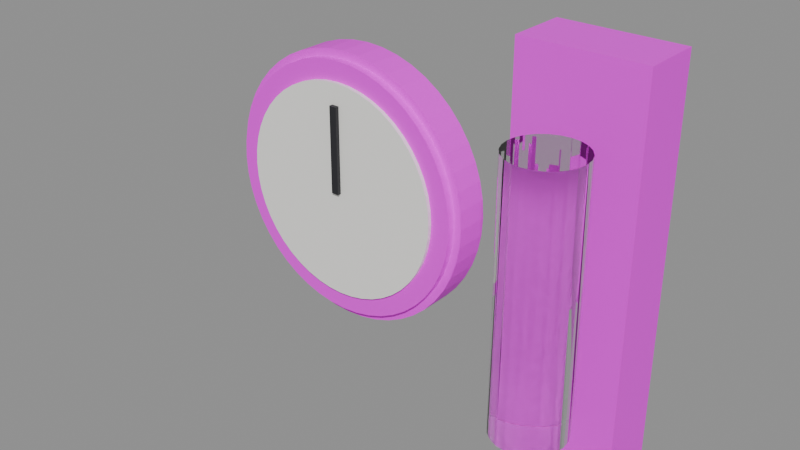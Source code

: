# Source: climate-station.blend  (saved by Blender 5.1.30; exported with 4.5.12 LTS)
import bpy
from mathutils import Matrix  # noqa: F401  (used for matrix-valued properties, if any)

bpy.ops.wm.read_factory_settings(use_empty=True)
scene = bpy.context.scene
scene.name = 'Scene'

# ---- images (referenced by path relative to the original .blend; pixels are not part of the script)
import os
ASSET_DIR = os.environ.get("B2B_ASSET_DIR", "")  # directory of the original .blend (textures are referenced by path, not embedded)
HERE = os.path.dirname(os.path.abspath(__file__))  # packed textures are extracted next to this script under _unpacked/

def load_image(name, relpath, width, height, colorspace="sRGB"):
    """Load a texture the original file referenced (path relative to the .blend, or extracted next to this script)."""
    p = next((c for c in (os.path.join(HERE, relpath), os.path.join(ASSET_DIR, relpath)) if relpath and os.path.exists(c)), "")
    if p:
        img = bpy.data.images.load(p, check_existing=True)
        img.name = name
    else:  # same state as the original file: an image datablock whose file is absent (Cycles renders it pink)
        img = bpy.data.images.new(name, width, height)
        img.source = "FILE"
        img.filepath = "//" + (relpath or name)
    img.colorspace_settings.name = colorspace
    return img
img_zirbe_boards_jpg = load_image('zirbe_boards.jpg', 'zirbe_boards.jpg', 1024, 1024, 'sRGB')

# ---- materials (node trees are filled in below, after node groups)
mat_slot_zirbe = bpy.data.materials.new('slot:zirbe')
mat_slot_dial = bpy.data.materials.new('slot:dial')
mat_slot_heater_black = bpy.data.materials.new('slot:heater_black')
mat_slot_glass = bpy.data.materials.new('slot:glass')

# ---- material node trees
mat_slot_zirbe.use_nodes = True; mat_slot_zirbe.node_tree.nodes.clear()
_N = mat_slot_zirbe.node_tree.nodes; _L = mat_slot_zirbe.node_tree.links
n0 = _N.new('ShaderNodeBsdfPrincipled'); n0.name = 'Principled BSDF'; n0.location = (-200, 100)
n0.inputs[2].default_value = 0.62
n1 = _N.new('ShaderNodeOutputMaterial'); n1.name = 'Material Output'; n1.location = (200, 100)
n2 = _N.new('ShaderNodeTexImage'); n2.name = 'Image Texture'; n2.location = (0, 0)
n2.image = img_zirbe_boards_jpg
_L.new(n0.outputs[0], n1.inputs[0])
_L.new(n2.outputs[0], n0.inputs[0])
n1.is_active_output = True
mat_slot_dial.use_nodes = True; mat_slot_dial.node_tree.nodes.clear()
_N = mat_slot_dial.node_tree.nodes; _L = mat_slot_dial.node_tree.links
n0 = _N.new('ShaderNodeBsdfPrincipled'); n0.name = 'Principled BSDF'; n0.location = (-200, 100)
n0.inputs[0].default_value = (0.93, 0.92, 0.88, 1.0)
n1 = _N.new('ShaderNodeOutputMaterial'); n1.name = 'Material Output'; n1.location = (200, 100)
_L.new(n0.outputs[0], n1.inputs[0])
n1.is_active_output = True
mat_slot_heater_black.use_nodes = True; mat_slot_heater_black.node_tree.nodes.clear()
_N = mat_slot_heater_black.node_tree.nodes; _L = mat_slot_heater_black.node_tree.links
n0 = _N.new('ShaderNodeBsdfPrincipled'); n0.name = 'Principled BSDF'; n0.location = (-200, 100)
n0.inputs[0].default_value = (0.03, 0.03, 0.035, 1.0)
n0.inputs[1].default_value = 0.25
n0.inputs[2].default_value = 0.55
n1 = _N.new('ShaderNodeOutputMaterial'); n1.name = 'Material Output'; n1.location = (200, 100)
_L.new(n0.outputs[0], n1.inputs[0])
n1.is_active_output = True
mat_slot_glass.use_nodes = True; mat_slot_glass.node_tree.nodes.clear()
_N = mat_slot_glass.node_tree.nodes; _L = mat_slot_glass.node_tree.links
n0 = _N.new('ShaderNodeBsdfPrincipled'); n0.name = 'Principled BSDF'; n0.location = (-200, 100)
n0.inputs[0].default_value = (0.96, 0.98, 0.97, 1.0)
n0.inputs[2].default_value = 0.02
n0.inputs[18].default_value = 1.0
n1 = _N.new('ShaderNodeOutputMaterial'); n1.name = 'Material Output'; n1.location = (200, 100)
_L.new(n0.outputs[0], n1.inputs[0])
n1.is_active_output = True

# ---- meshes
me_casing = bpy.data.meshes.new('casing')
me_casing.from_pydata([(0.0, 0.0085, 0.07), (2.91e-11, 0.0125, 0.06599), (2.91e-11, 0.0085, 0.06599), (-2.91e-11, -0.0125, 0.06599), (0.0, -0.0085, 0.07), (-2.91e-11, -0.0085, 0.06599), (0.008614, 0.0125, 0.06543), (0.009137, 0.0085, 0.0694), (0.008614, 0.0085, 0.06543), (0.008614, -0.0125, 0.06543), (0.009137, -0.0085, 0.0694), (0.008614, -0.0085, 0.06543), (0.01708, 0.0125, 0.06374), (0.01812, 0.0085, 0.06761), (0.01708, 0.0085, 0.06374), (0.01708, -0.0125, 0.06374), (0.01812, -0.0085, 0.06761), (0.01708, -0.0085, 0.06374), (0.02525, 0.0125, 0.06097), (0.02679, 0.0085, 0.06467), (0.02525, 0.0085, 0.06097), (0.02525, -0.0125, 0.06097), (0.02679, -0.0085, 0.06467), (0.02525, -0.0085, 0.06097), (0.033, 0.0125, 0.05715), (0.035, 0.0085, 0.06062), (0.033, 0.0085, 0.05715), (0.033, -0.0125, 0.05715), (0.035, -0.0085, 0.06062), (0.033, -0.0085, 0.05715), (0.04017, 0.0125, 0.05235), (0.04261, 0.0085, 0.05553), (0.04017, 0.0085, 0.05235), (0.04017, -0.0125, 0.05235), (0.04261, -0.0085, 0.05553), (0.04017, -0.0085, 0.05235), (0.04666, 0.0125, 0.04666), (0.0495, 0.0085, 0.0495), (0.04666, 0.0085, 0.04666), (0.04666, -0.0125, 0.04666), (0.0495, -0.0085, 0.0495), (0.04666, -0.0085, 0.04666), (0.05235, 0.0125, 0.04017), (0.05553, 0.0085, 0.04261), (0.05235, 0.0085, 0.04017), (0.05235, -0.0125, 0.04017), (0.05553, -0.0085, 0.04261), (0.05235, -0.0085, 0.04017), (0.05715, 0.0125, 0.033), (0.06062, 0.0085, 0.035), (0.05715, 0.0085, 0.033), (0.05715, -0.0125, 0.033), (0.06062, -0.0085, 0.035), (0.05715, -0.0085, 0.033), (0.06097, 0.0125, 0.02525), (0.06467, 0.0085, 0.02679), (0.06097, 0.0085, 0.02525), (0.06097, -0.0125, 0.02525), (0.06467, -0.0085, 0.02679), (0.06097, -0.0085, 0.02525), (0.06374, 0.0125, 0.01708), (0.06761, 0.0085, 0.01812), (0.06374, 0.0085, 0.01708), (0.06374, -0.0125, 0.01708), (0.06761, -0.0085, 0.01812), (0.06374, -0.0085, 0.01708), (0.06543, 0.0125, 0.008614), (0.0694, 0.0085, 0.009137), (0.06543, 0.0085, 0.008614), (0.06543, -0.0125, 0.008614), (0.0694, -0.0085, 0.009137), (0.06543, -0.0085, 0.008614), (0.06599, 0.0125, -9.728e-10), (0.07, 0.0085, -6.417e-10), (0.06599, 0.0085, -6.708e-10), (0.06599, -0.0125, 9.728e-10), (0.07, -0.0085, 6.417e-10), (0.06599, -0.0085, 6.708e-10), (0.06543, 0.0125, -0.008614), (0.0694, 0.0085, -0.009137), (0.06543, 0.0085, -0.008614), (0.06543, -0.0125, -0.008614), (0.0694, -0.0085, -0.009137), (0.06543, -0.0085, -0.008614), (0.06374, 0.0125, -0.01708), (0.06761, 0.0085, -0.01812), (0.06374, 0.0085, -0.01708), (0.06374, -0.0125, -0.01708), (0.06761, -0.0085, -0.01812), (0.06374, -0.0085, -0.01708), (0.06097, 0.0125, -0.02525), (0.06467, 0.0085, -0.02679), (0.06097, 0.0085, -0.02525), (0.06097, -0.0125, -0.02525), (0.06467, -0.0085, -0.02679), (0.06097, -0.0085, -0.02525), (0.05715, 0.0125, -0.033), (0.06062, 0.0085, -0.035), (0.05715, 0.0085, -0.033), (0.05715, -0.0125, -0.033), (0.06062, -0.0085, -0.035), (0.05715, -0.0085, -0.033), (0.05235, 0.0125, -0.04017), (0.05553, 0.0085, -0.04261), (0.05235, 0.0085, -0.04017), (0.05235, -0.0125, -0.04017), (0.05553, -0.0085, -0.04261), (0.05235, -0.0085, -0.04017), (0.04666, 0.0125, -0.04666), (0.0495, 0.0085, -0.0495), (0.04666, 0.0085, -0.04666), (0.04666, -0.0125, -0.04666), (0.0495, -0.0085, -0.0495), (0.04666, -0.0085, -0.04666), (0.04017, 0.0125, -0.05235), (0.04261, 0.0085, -0.05553), (0.04017, 0.0085, -0.05235), (0.04017, -0.0125, -0.05235), (0.04261, -0.0085, -0.05553), (0.04017, -0.0085, -0.05235), (0.033, 0.0125, -0.05715), (0.035, 0.0085, -0.06062), (0.033, 0.0085, -0.05715), (0.033, -0.0125, -0.05715), (0.035, -0.0085, -0.06062), (0.033, -0.0085, -0.05715), (0.02525, 0.0125, -0.06097), (0.02679, 0.0085, -0.06467), (0.02525, 0.0085, -0.06097), (0.02525, -0.0125, -0.06097), (0.02679, -0.0085, -0.06467), (0.02525, -0.0085, -0.06097), (0.01708, 0.0125, -0.06374), (0.01812, 0.0085, -0.06761), (0.01708, 0.0085, -0.06374), (0.01708, -0.0125, -0.06374), (0.01812, -0.0085, -0.06761), (0.01708, -0.0085, -0.06374), (0.008614, 0.0125, -0.06543), (0.009137, 0.0085, -0.0694), (0.008614, 0.0085, -0.06543), (0.008614, -0.0125, -0.06543), (0.009137, -0.0085, -0.0694), (0.008614, -0.0085, -0.06543), (-2.91e-11, 0.0125, -0.06599), (0.0, 0.0085, -0.07), (-2.91e-11, 0.0085, -0.06599), (2.91e-11, -0.0125, -0.06599), (0.0, -0.0085, -0.07), (2.91e-11, -0.0085, -0.06599), (-0.008614, 0.0125, -0.06543), (-0.009137, 0.0085, -0.0694), (-0.008614, 0.0085, -0.06543), (-0.008614, -0.0125, -0.06543), (-0.009137, -0.0085, -0.0694), (-0.008614, -0.0085, -0.06543), (-0.01708, 0.0125, -0.06374), (-0.01812, 0.0085, -0.06761), (-0.01708, 0.0085, -0.06374), (-0.01708, -0.0125, -0.06374), (-0.01812, -0.0085, -0.06761), (-0.01708, -0.0085, -0.06374), (-0.02525, 0.0125, -0.06097), (-0.02679, 0.0085, -0.06467), (-0.02525, 0.0085, -0.06097), (-0.02525, -0.0125, -0.06097), (-0.02679, -0.0085, -0.06467), (-0.02525, -0.0085, -0.06097), (-0.033, 0.0125, -0.05715), (-0.035, 0.0085, -0.06062), (-0.033, 0.0085, -0.05715), (-0.033, -0.0125, -0.05715), (-0.035, -0.0085, -0.06062), (-0.033, -0.0085, -0.05715), (-0.04017, 0.0125, -0.05235), (-0.04261, 0.0085, -0.05553), (-0.04017, 0.0085, -0.05235), (-0.04017, -0.0125, -0.05235), (-0.04261, -0.0085, -0.05553), (-0.04017, -0.0085, -0.05235), (-0.04666, 0.0125, -0.04666), (-0.0495, 0.0085, -0.0495), (-0.04666, 0.0085, -0.04666), (-0.04666, -0.0125, -0.04666), (-0.0495, -0.0085, -0.0495), (-0.04666, -0.0085, -0.04666), (-0.05235, 0.0125, -0.04017), (-0.05553, 0.0085, -0.04261), (-0.05235, 0.0085, -0.04017), (-0.05235, -0.0125, -0.04017), (-0.05553, -0.0085, -0.04261), (-0.05235, -0.0085, -0.04017), (-0.05715, 0.0125, -0.033), (-0.06062, 0.0085, -0.035), (-0.05715, 0.0085, -0.033), (-0.05715, -0.0125, -0.033), (-0.06062, -0.0085, -0.035), (-0.05715, -0.0085, -0.033), (-0.06097, 0.0125, -0.02525), (-0.06467, 0.0085, -0.02679), (-0.06097, 0.0085, -0.02525), (-0.06097, -0.0125, -0.02525), (-0.06467, -0.0085, -0.02679), (-0.06097, -0.0085, -0.02525), (-0.06374, 0.0125, -0.01708), (-0.06761, 0.0085, -0.01812), (-0.06374, 0.0085, -0.01708), (-0.06374, -0.0125, -0.01708), (-0.06761, -0.0085, -0.01812), (-0.06374, -0.0085, -0.01708), (-0.06543, 0.0125, -0.008614), (-0.0694, 0.0085, -0.009137), (-0.06543, 0.0085, -0.008614), (-0.06543, -0.0125, -0.008614), (-0.0694, -0.0085, -0.009137), (-0.06543, -0.0085, -0.008614), (-0.06599, 0.0125, -9.146e-10), (-0.07, 0.0085, -6.417e-10), (-0.06599, 0.0085, -6.126e-10), (-0.06599, -0.0125, 9.146e-10), (-0.07, -0.0085, 6.417e-10), (-0.06599, -0.0085, 6.126e-10), (-0.06543, 0.0125, 0.008614), (-0.0694, 0.0085, 0.009137), (-0.06543, 0.0085, 0.008614), (-0.06543, -0.0125, 0.008614), (-0.0694, -0.0085, 0.009137), (-0.06543, -0.0085, 0.008614), (-0.06374, 0.0125, 0.01708), (-0.06761, 0.0085, 0.01812), (-0.06374, 0.0085, 0.01708), (-0.06374, -0.0125, 0.01708), (-0.06761, -0.0085, 0.01812), (-0.06374, -0.0085, 0.01708), (-0.06097, 0.0125, 0.02525), (-0.06467, 0.0085, 0.02679), (-0.06097, 0.0085, 0.02525), (-0.06097, -0.0125, 0.02525), (-0.06467, -0.0085, 0.02679), (-0.06097, -0.0085, 0.02525), (-0.05715, 0.0125, 0.033), (-0.06062, 0.0085, 0.035), (-0.05715, 0.0085, 0.033), (-0.05715, -0.0125, 0.033), (-0.06062, -0.0085, 0.035), (-0.05715, -0.0085, 0.033), (-0.05235, 0.0125, 0.04017), (-0.05553, 0.0085, 0.04261), (-0.05235, 0.0085, 0.04017), (-0.05235, -0.0125, 0.04017), (-0.05553, -0.0085, 0.04261), (-0.05235, -0.0085, 0.04017), (-0.04666, 0.0125, 0.04666), (-0.0495, 0.0085, 0.0495), (-0.04666, 0.0085, 0.04666), (-0.04666, -0.0125, 0.04666), (-0.0495, -0.0085, 0.0495), (-0.04666, -0.0085, 0.04666), (-0.04017, 0.0125, 0.05235), (-0.04261, 0.0085, 0.05553), (-0.04017, 0.0085, 0.05235), (-0.04017, -0.0125, 0.05235), (-0.04261, -0.0085, 0.05553), (-0.04017, -0.0085, 0.05235), (-0.033, 0.0125, 0.05715), (-0.035, 0.0085, 0.06062), (-0.033, 0.0085, 0.05715), (-0.033, -0.0125, 0.05715), (-0.035, -0.0085, 0.06062), (-0.033, -0.0085, 0.05715), (-0.02525, 0.0125, 0.06097), (-0.02679, 0.0085, 0.06467), (-0.02525, 0.0085, 0.06097), (-0.02525, -0.0125, 0.06097), (-0.02679, -0.0085, 0.06467), (-0.02525, -0.0085, 0.06097), (-0.01708, 0.0125, 0.06374), (-0.01812, 0.0085, 0.06761), (-0.01708, 0.0085, 0.06374), (-0.01708, -0.0125, 0.06374), (-0.01812, -0.0085, 0.06761), (-0.01708, -0.0085, 0.06374), (-0.008614, 0.0125, 0.06543), (-0.009137, 0.0085, 0.0694), (-0.008614, 0.0085, 0.06543), (-0.008614, -0.0125, 0.06543), (-0.009137, -0.0085, 0.0694), (-0.008614, -0.0085, 0.06543)], [], [(140, 146, 144, 138), (76, 70, 71, 77), (148, 142, 143, 149), (68, 74, 72, 66), (143, 137, 135, 141), (67, 73, 74, 68), (142, 136, 137, 143), (71, 65, 63, 69), (134, 140, 138, 132), (70, 64, 65, 71), (133, 139, 140, 134), (62, 68, 66, 60), (137, 131, 129, 135), (61, 67, 68, 62), (136, 130, 131, 137), (65, 59, 57, 63), (128, 134, 132, 126), (64, 58, 59, 65), (127, 133, 134, 128), (56, 62, 60, 54), (131, 125, 123, 129), (55, 61, 62, 56), (130, 124, 125, 131), (59, 53, 51, 57), (122, 128, 126, 120), (58, 52, 53, 59), (121, 127, 128, 122), (50, 56, 54, 48), (125, 119, 117, 123), (49, 55, 56, 50), (124, 118, 119, 125), (53, 47, 45, 51), (116, 122, 120, 114), (52, 46, 47, 53), (115, 121, 122, 116), (44, 50, 48, 42), (119, 113, 111, 117), (43, 49, 50, 44), (118, 112, 113, 119), (47, 41, 39, 45), (110, 116, 114, 108), (46, 40, 41, 47), (109, 115, 116, 110), (38, 44, 42, 36), (113, 107, 105, 111), (37, 43, 44, 38), (112, 106, 107, 113), (41, 35, 33, 39), (104, 110, 108, 102), (40, 34, 35, 41), (103, 109, 110, 104), (32, 38, 36, 30), (107, 101, 99, 105), (31, 37, 38, 32), (106, 100, 101, 107), (35, 29, 27, 33), (98, 104, 102, 96), (34, 28, 29, 35), (97, 103, 104, 98), (26, 32, 30, 24), (101, 95, 93, 99), (25, 31, 32, 26), (100, 94, 95, 101), (29, 23, 21, 27), (92, 98, 96, 90), (28, 22, 23, 29), (91, 97, 98, 92), (20, 26, 24, 18), (95, 89, 87, 93), (19, 25, 26, 20), (94, 88, 89, 95), (23, 17, 15, 21), (86, 92, 90, 84), (22, 16, 17, 23), (85, 91, 92, 86), (14, 20, 18, 12), (89, 83, 81, 87), (13, 19, 20, 14), (88, 82, 83, 89), (17, 11, 9, 15), (80, 86, 84, 78), (16, 10, 11, 17), (79, 85, 86, 80), (8, 14, 12, 6), (83, 77, 75, 81), (7, 13, 14, 8), (82, 76, 77, 83), (11, 5, 3, 9), (74, 80, 78, 72), (10, 4, 5, 11), (73, 79, 80, 74), (2, 8, 6, 1), (0, 7, 8, 2), (139, 145, 146, 140), (77, 71, 69, 75), (149, 143, 141, 147), (145, 151, 152, 146), (146, 152, 150, 144), (154, 148, 149, 155), (155, 149, 147, 153), (151, 157, 158, 152), (152, 158, 156, 150), (160, 154, 155, 161), (161, 155, 153, 159), (157, 163, 164, 158), (158, 164, 162, 156), (166, 160, 161, 167), (167, 161, 159, 165), (163, 169, 170, 164), (164, 170, 168, 162), (172, 166, 167, 173), (173, 167, 165, 171), (169, 175, 176, 170), (170, 176, 174, 168), (178, 172, 173, 179), (179, 173, 171, 177), (175, 181, 182, 176), (176, 182, 180, 174), (184, 178, 179, 185), (185, 179, 177, 183), (181, 187, 188, 182), (182, 188, 186, 180), (190, 184, 185, 191), (191, 185, 183, 189), (187, 193, 194, 188), (188, 194, 192, 186), (196, 190, 191, 197), (197, 191, 189, 195), (193, 199, 200, 194), (194, 200, 198, 192), (202, 196, 197, 203), (203, 197, 195, 201), (199, 205, 206, 200), (200, 206, 204, 198), (208, 202, 203, 209), (209, 203, 201, 207), (205, 211, 212, 206), (206, 212, 210, 204), (214, 208, 209, 215), (215, 209, 207, 213), (211, 217, 218, 212), (212, 218, 216, 210), (220, 214, 215, 221), (221, 215, 213, 219), (217, 223, 224, 218), (218, 224, 222, 216), (226, 220, 221, 227), (227, 221, 219, 225), (223, 229, 230, 224), (224, 230, 228, 222), (232, 226, 227, 233), (233, 227, 225, 231), (229, 235, 236, 230), (230, 236, 234, 228), (238, 232, 233, 239), (239, 233, 231, 237), (235, 241, 242, 236), (236, 242, 240, 234), (244, 238, 239, 245), (245, 239, 237, 243), (241, 247, 248, 242), (242, 248, 246, 240), (250, 244, 245, 251), (251, 245, 243, 249), (247, 253, 254, 248), (248, 254, 252, 246), (256, 250, 251, 257), (257, 251, 249, 255), (253, 259, 260, 254), (254, 260, 258, 252), (262, 256, 257, 263), (263, 257, 255, 261), (259, 265, 266, 260), (260, 266, 264, 258), (268, 262, 263, 269), (269, 263, 261, 267), (265, 271, 272, 266), (266, 272, 270, 264), (274, 268, 269, 275), (275, 269, 267, 273), (271, 277, 278, 272), (272, 278, 276, 270), (280, 274, 275, 281), (281, 275, 273, 279), (277, 283, 284, 278), (278, 284, 282, 276), (286, 280, 281, 287), (287, 281, 279, 285), (283, 0, 2, 284), (284, 2, 1, 282), (4, 286, 287, 5), (5, 287, 285, 3), (1, 6, 12, 18, 24, 30, 36, 42, 48, 54, 60, 66, 72, 78, 84, 90, 96, 102, 108, 114, 120, 126, 132, 138, 144, 150, 156, 162, 168, 174, 180, 186, 192, 198, 204, 210, 216, 222, 228, 234, 240, 246, 252, 258, 264, 270, 276, 282), (0, 4, 10, 7), (283, 286, 4, 0), (9, 3, 285, 279, 273, 267, 261, 255, 249, 243, 237, 231, 225, 219, 213, 207, 201, 195, 189, 183, 177, 171, 165, 159, 153, 147, 141, 135, 129, 123, 117, 111, 105, 99, 93, 87, 81, 75, 69, 63, 57, 51, 45, 39, 33, 27, 21, 15), (7, 10, 16, 13), (13, 16, 22, 19), (19, 22, 28, 25), (25, 28, 34, 31), (31, 34, 40, 37), (37, 40, 46, 43), (43, 46, 52, 49), (49, 52, 58, 55), (55, 58, 64, 61), (61, 64, 70, 67), (67, 70, 76, 73), (73, 76, 82, 79), (79, 82, 88, 85), (85, 88, 94, 91), (91, 94, 100, 97), (97, 100, 106, 103), (103, 106, 112, 109), (109, 112, 118, 115), (115, 118, 124, 121), (121, 124, 130, 127), (127, 130, 136, 133), (133, 136, 142, 139), (139, 142, 148, 145), (145, 148, 154, 151), (151, 154, 160, 157), (157, 160, 166, 163), (163, 166, 172, 169), (169, 172, 178, 175), (175, 178, 184, 181), (181, 184, 190, 187), (187, 190, 196, 193), (193, 196, 202, 199), (199, 202, 208, 205), (205, 208, 214, 211), (211, 214, 220, 217), (217, 220, 226, 223), (223, 226, 232, 229), (229, 232, 238, 235), (235, 238, 244, 241), (241, 244, 250, 247), (247, 250, 256, 253), (253, 256, 262, 259), (259, 262, 268, 265), (265, 268, 274, 271), (271, 274, 280, 277), (277, 280, 286, 283)])
_uv = me_casing.uv_layers.new(name='Float2')
_uv.uv.foreach_set('vector', [0.008614, 0.0085, -2.91e-11, 0.0085, -2.91e-11, 0.0125, 0.008614, 0.0125, 0.07, 6.417e-10, 0.0694, 0.009137, 0.06543, 0.008614, 0.06599, 6.708e-10, 0.0, -0.07, 0.009137, -0.0694, 0.008614, -0.06543, 2.91e-11, -0.06599, 0.0085, 0.008614, 0.0085, -6.708e-10, 0.0125, -9.728e-10, 0.0125, 0.008614, 0.008614, -0.0085, 0.01708, -0.0085, 0.01708, -0.0125, 0.008614, -0.0125, 0.0694, 0.009137, 0.07, -6.417e-10, 0.06599, -6.708e-10, 0.06543, 0.008614, 0.009137, -0.0694, 0.01812, -0.06761, 0.01708, -0.06374, 0.008614, -0.06543, -0.0085, 0.008614, -0.0085, 0.01708, -0.0125, 0.01708, -0.0125, 0.008614, 0.01708, 0.0085, 0.008614, 0.0085, 0.008614, 0.0125, 0.01708, 0.0125, 0.0694, 0.009137, 0.06761, 0.01812, 0.06374, 0.01708, 0.06543, 0.008614, 0.01812, -0.06761, 0.009137, -0.0694, 0.008614, -0.06543, 0.01708, -0.06374, 0.0085, 0.01708, 0.0085, 0.008614, 0.0125, 0.008614, 0.0125, 0.01708, 0.01708, -0.0085, 0.02525, -0.0085, 0.02525, -0.0125, 0.01708, -0.0125, 0.06761, 0.01812, 0.0694, 0.009137, 0.06543, 0.008614, 0.06374, 0.01708, 0.01812, -0.06761, 0.02679, -0.06467, 0.02525, -0.06097, 0.01708, -0.06374, -0.0085, 0.01708, -0.0085, 0.02525, -0.0125, 0.02525, -0.0125, 0.01708, 0.02525, 0.0085, 0.01708, 0.0085, 0.01708, 0.0125, 0.02525, 0.0125, 0.06761, 0.01812, 0.06467, 0.02679, 0.06097, 0.02525, 0.06374, 0.01708, 0.02679, -0.06467, 0.01812, -0.06761, 0.01708, -0.06374, 0.02525, -0.06097, 0.0085, 0.02525, 0.0085, 0.01708, 0.0125, 0.01708, 0.0125, 0.02525, 0.02525, -0.0085, 0.033, -0.0085, 0.033, -0.0125, 0.02525, -0.0125, 0.06467, 0.02679, 0.06761, 0.01812, 0.06374, 0.01708, 0.06097, 0.02525, 0.02679, -0.06467, 0.035, -0.06062, 0.033, -0.05715, 0.02525, -0.06097, -0.0085, 0.02525, -0.0085, 0.033, -0.0125, 0.033, -0.0125, 0.02525, 0.033, 0.0085, 0.02525, 0.0085, 0.02525, 0.0125, 0.033, 0.0125, 0.06467, 0.02679, 0.06062, 0.035, 0.05715, 0.033, 0.06097, 0.02525, 0.035, -0.06062, 0.02679, -0.06467, 0.02525, -0.06097, 0.033, -0.05715, 0.0085, 0.033, 0.0085, 0.02525, 0.0125, 0.02525, 0.0125, 0.033, 0.033, -0.0085, 0.04017, -0.0085, 0.04017, -0.0125, 0.033, -0.0125, 0.06062, 0.035, 0.06467, 0.02679, 0.06097, 0.02525, 0.05715, 0.033, 0.035, -0.06062, 0.04261, -0.05553, 0.04017, -0.05235, 0.033, -0.05715, -0.0085, 0.033, -0.0085, 0.04017, -0.0125, 0.04017, -0.0125, 0.033, 0.04017, 0.0085, 0.033, 0.0085, 0.033, 0.0125, 0.04017, 0.0125, 0.06062, 0.035, 0.05553, 0.04261, 0.05235, 0.04017, 0.05715, 0.033, 0.04261, -0.05553, 0.035, -0.06062, 0.033, -0.05715, 0.04017, -0.05235, 0.0085, 0.04017, 0.0085, 0.033, 0.0125, 0.033, 0.0125, 0.04017, 0.04017, -0.0085, 0.04666, -0.0085, 0.04666, -0.0125, 0.04017, -0.0125, 0.05553, 0.04261, 0.06062, 0.035, 0.05715, 0.033, 0.05235, 0.04017, 0.04261, -0.05553, 0.0495, -0.0495, 0.04666, -0.04666, 0.04017, -0.05235, -0.0085, 0.04017, -0.0085, 0.04666, -0.0125, 0.04666, -0.0125, 0.04017, 0.04666, 0.0085, 0.04017, 0.0085, 0.04017, 0.0125, 0.04666, 0.0125, 0.05553, 0.04261, 0.0495, 0.0495, 0.04666, 0.04666, 0.05235, 0.04017, 0.0495, -0.0495, 0.04261, -0.05553, 0.04017, -0.05235, 0.04666, -0.04666, 0.0085, 0.04666, 0.0085, 0.04017, 0.0125, 0.04017, 0.0125, 0.04666, -0.0085, -0.04666, -0.0085, -0.04017, -0.0125, -0.04017, -0.0125, -0.04666, 0.0495, 0.0495, 0.05553, 0.04261, 0.05235, 0.04017, 0.04666, 0.04666, 0.0495, -0.0495, 0.05553, -0.04261, 0.05235, -0.04017, 0.04666, -0.04666, 0.04666, -0.0085, 0.04017, -0.0085, 0.04017, -0.0125, 0.04666, -0.0125, 0.0085, -0.04017, 0.0085, -0.04666, 0.0125, -0.04666, 0.0125, -0.04017, 0.0495, 0.0495, 0.04261, 0.05553, 0.04017, 0.05235, 0.04666, 0.04666, 0.05553, -0.04261, 0.0495, -0.0495, 0.04666, -0.04666, 0.05235, -0.04017, 0.04017, 0.0085, 0.04666, 0.0085, 0.04666, 0.0125, 0.04017, 0.0125, -0.0085, -0.04017, -0.0085, -0.033, -0.0125, -0.033, -0.0125, -0.04017, 0.04261, 0.05553, 0.0495, 0.0495, 0.04666, 0.04666, 0.04017, 0.05235, 0.05553, -0.04261, 0.06062, -0.035, 0.05715, -0.033, 0.05235, -0.04017, 0.04017, -0.0085, 0.033, -0.0085, 0.033, -0.0125, 0.04017, -0.0125, 0.0085, -0.033, 0.0085, -0.04017, 0.0125, -0.04017, 0.0125, -0.033, 0.04261, 0.05553, 0.035, 0.06062, 0.033, 0.05715, 0.04017, 0.05235, 0.06062, -0.035, 0.05553, -0.04261, 0.05235, -0.04017, 0.05715, -0.033, 0.033, 0.0085, 0.04017, 0.0085, 0.04017, 0.0125, 0.033, 0.0125, -0.0085, -0.033, -0.0085, -0.02525, -0.0125, -0.02525, -0.0125, -0.033, 0.035, 0.06062, 0.04261, 0.05553, 0.04017, 0.05235, 0.033, 0.05715, 0.06062, -0.035, 0.06467, -0.02679, 0.06097, -0.02525, 0.05715, -0.033, 0.033, -0.0085, 0.02525, -0.0085, 0.02525, -0.0125, 0.033, -0.0125, 0.0085, -0.02525, 0.0085, -0.033, 0.0125, -0.033, 0.0125, -0.02525, 0.035, 0.06062, 0.02679, 0.06467, 0.02525, 0.06097, 0.033, 0.05715, 0.06467, -0.02679, 0.06062, -0.035, 0.05715, -0.033, 0.06097, -0.02525, 0.02525, 0.0085, 0.033, 0.0085, 0.033, 0.0125, 0.02525, 0.0125, -0.0085, -0.02525, -0.0085, -0.01708, -0.0125, -0.01708, -0.0125, -0.02525, 0.02679, 0.06467, 0.035, 0.06062, 0.033, 0.05715, 0.02525, 0.06097, 0.06467, -0.02679, 0.06761, -0.01812, 0.06374, -0.01708, 0.06097, -0.02525, 0.02525, -0.0085, 0.01708, -0.0085, 0.01708, -0.0125, 0.02525, -0.0125, 0.0085, -0.01708, 0.0085, -0.02525, 0.0125, -0.02525, 0.0125, -0.01708, 0.02679, 0.06467, 0.01812, 0.06761, 0.01708, 0.06374, 0.02525, 0.06097, 0.06761, -0.01812, 0.06467, -0.02679, 0.06097, -0.02525, 0.06374, -0.01708, 0.01708, 0.0085, 0.02525, 0.0085, 0.02525, 0.0125, 0.01708, 0.0125, -0.0085, -0.01708, -0.0085, -0.008614, -0.0125, -0.008614, -0.0125, -0.01708, 0.01812, 0.06761, 0.02679, 0.06467, 0.02525, 0.06097, 0.01708, 0.06374, 0.06761, -0.01812, 0.0694, -0.009137, 0.06543, -0.008614, 0.06374, -0.01708, 0.01708, -0.0085, 0.008614, -0.0085, 0.008614, -0.0125, 0.01708, -0.0125, 0.0085, -0.008614, 0.0085, -0.01708, 0.0125, -0.01708, 0.0125, -0.008614, 0.01812, 0.06761, 0.009137, 0.0694, 0.008614, 0.06543, 0.01708, 0.06374, 0.0694, -0.009137, 0.06761, -0.01812, 0.06374, -0.01708, 0.06543, -0.008614, 0.008614, 0.0085, 0.01708, 0.0085, 0.01708, 0.0125, 0.008614, 0.0125, -0.0085, -0.008614, -0.0085, 6.708e-10, -0.0125, 9.728e-10, -0.0125, -0.008614, 0.009137, 0.0694, 0.01812, 0.06761, 0.01708, 0.06374, 0.008614, 0.06543, 0.0694, -0.009137, 0.07, 6.417e-10, 0.06599, 6.708e-10, 0.06543, -0.008614, 0.008614, -0.0085, -2.91e-11, -0.0085, -2.91e-11, -0.0125, 0.008614, -0.0125, 0.0085, -6.708e-10, 0.0085, -0.008614, 0.0125, -0.008614, 0.0125, -9.728e-10, 0.009137, 0.0694, 0.0, 0.07, -2.91e-11, 0.06599, 0.008614, 0.06543, 0.07, -6.417e-10, 0.0694, -0.009137, 0.06543, -0.008614, 0.06599, -6.708e-10, 2.91e-11, 0.0085, 0.008614, 0.0085, 0.008614, 0.0125, 2.91e-11, 0.0125, 0.0, 0.07, 0.009137, 0.0694, 0.008614, 0.06543, 2.91e-11, 0.06599, 0.009137, -0.0694, 0.0, -0.07, -2.91e-11, -0.06599, 0.008614, -0.06543, -0.0085, 6.708e-10, -0.0085, 0.008614, -0.0125, 0.008614, -0.0125, 9.728e-10, 2.91e-11, -0.0085, 0.008614, -0.0085, 0.008614, -0.0125, 2.91e-11, -0.0125, 0.0, -0.07, -0.009137, -0.0694, -0.008614, -0.06543, -2.91e-11, -0.06599, -2.91e-11, 0.0085, -0.008614, 0.0085, -0.008614, 0.0125, -2.91e-11, 0.0125, -0.009137, -0.0694, 0.0, -0.07, 2.91e-11, -0.06599, -0.008614, -0.06543, -0.008614, -0.0085, 2.91e-11, -0.0085, 2.91e-11, -0.0125, -0.008614, -0.0125, -0.009137, -0.0694, -0.01812, -0.06761, -0.01708, -0.06374, -0.008614, -0.06543, -0.008614, 0.0085, -0.01708, 0.0085, -0.01708, 0.0125, -0.008614, 0.0125, -0.01812, -0.06761, -0.009137, -0.0694, -0.008614, -0.06543, -0.01708, -0.06374, -0.01708, -0.0085, -0.008614, -0.0085, -0.008614, -0.0125, -0.01708, -0.0125, -0.01812, -0.06761, -0.02679, -0.06467, -0.02525, -0.06097, -0.01708, -0.06374, -0.01708, 0.0085, -0.02525, 0.0085, -0.02525, 0.0125, -0.01708, 0.0125, -0.02679, -0.06467, -0.01812, -0.06761, -0.01708, -0.06374, -0.02525, -0.06097, -0.02525, -0.0085, -0.01708, -0.0085, -0.01708, -0.0125, -0.02525, -0.0125, -0.02679, -0.06467, -0.035, -0.06062, -0.033, -0.05715, -0.02525, -0.06097, -0.02525, 0.0085, -0.033, 0.0085, -0.033, 0.0125, -0.02525, 0.0125, -0.035, -0.06062, -0.02679, -0.06467, -0.02525, -0.06097, -0.033, -0.05715, -0.033, -0.0085, -0.02525, -0.0085, -0.02525, -0.0125, -0.033, -0.0125, -0.035, -0.06062, -0.04261, -0.05553, -0.04017, -0.05235, -0.033, -0.05715, -0.033, 0.0085, -0.04017, 0.0085, -0.04017, 0.0125, -0.033, 0.0125, -0.04261, -0.05553, -0.035, -0.06062, -0.033, -0.05715, -0.04017, -0.05235, -0.04017, -0.0085, -0.033, -0.0085, -0.033, -0.0125, -0.04017, -0.0125, -0.04261, -0.05553, -0.0495, -0.0495, -0.04666, -0.04666, -0.04017, -0.05235, -0.04017, 0.0085, -0.04666, 0.0085, -0.04666, 0.0125, -0.04017, 0.0125, -0.0495, -0.0495, -0.04261, -0.05553, -0.04017, -0.05235, -0.04666, -0.04666, -0.04666, -0.0085, -0.04017, -0.0085, -0.04017, -0.0125, -0.04666, -0.0125, -0.0495, -0.0495, -0.05553, -0.04261, -0.05235, -0.04017, -0.04666, -0.04666, 0.0085, -0.04666, 0.0085, -0.04017, 0.0125, -0.04017, 0.0125, -0.04666, -0.05553, -0.04261, -0.0495, -0.0495, -0.04666, -0.04666, -0.05235, -0.04017, -0.0085, -0.04017, -0.0085, -0.04666, -0.0125, -0.04666, -0.0125, -0.04017, -0.05553, -0.04261, -0.06062, -0.035, -0.05715, -0.033, -0.05235, -0.04017, 0.0085, -0.04017, 0.0085, -0.033, 0.0125, -0.033, 0.0125, -0.04017, -0.06062, -0.035, -0.05553, -0.04261, -0.05235, -0.04017, -0.05715, -0.033, -0.0085, -0.033, -0.0085, -0.04017, -0.0125, -0.04017, -0.0125, -0.033, -0.06062, -0.035, -0.06467, -0.02679, -0.06097, -0.02525, -0.05715, -0.033, 0.0085, -0.033, 0.0085, -0.02525, 0.0125, -0.02525, 0.0125, -0.033, -0.06467, -0.02679, -0.06062, -0.035, -0.05715, -0.033, -0.06097, -0.02525, -0.0085, -0.02525, -0.0085, -0.033, -0.0125, -0.033, -0.0125, -0.02525, -0.06467, -0.02679, -0.06761, -0.01812, -0.06374, -0.01708, -0.06097, -0.02525, 0.0085, -0.02525, 0.0085, -0.01708, 0.0125, -0.01708, 0.0125, -0.02525, -0.06761, -0.01812, -0.06467, -0.02679, -0.06097, -0.02525, -0.06374, -0.01708, -0.0085, -0.01708, -0.0085, -0.02525, -0.0125, -0.02525, -0.0125, -0.01708, -0.06761, -0.01812, -0.0694, -0.009137, -0.06543, -0.008614, -0.06374, -0.01708, 0.0085, -0.01708, 0.0085, -0.008614, 0.0125, -0.008614, 0.0125, -0.01708, -0.0694, -0.009137, -0.06761, -0.01812, -0.06374, -0.01708, -0.06543, -0.008614, -0.0085, -0.008614, -0.0085, -0.01708, -0.0125, -0.01708, -0.0125, -0.008614, -0.0694, -0.009137, -0.07, -6.417e-10, -0.06599, -6.126e-10, -0.06543, -0.008614, 0.0085, -0.008614, 0.0085, -6.126e-10, 0.0125, -9.146e-10, 0.0125, -0.008614, -0.07, 6.417e-10, -0.0694, -0.009137, -0.06543, -0.008614, -0.06599, 6.126e-10, -0.0085, 6.126e-10, -0.0085, -0.008614, -0.0125, -0.008614, -0.0125, 9.146e-10, -0.07, -6.417e-10, -0.0694, 0.009137, -0.06543, 0.008614, -0.06599, -6.126e-10, 0.0085, -6.126e-10, 0.0085, 0.008614, 0.0125, 0.008614, 0.0125, -9.146e-10, -0.0694, 0.009137, -0.07, 6.417e-10, -0.06599, 6.126e-10, -0.06543, 0.008614, -0.0085, 0.008614, -0.0085, 6.126e-10, -0.0125, 9.146e-10, -0.0125, 0.008614, -0.0694, 0.009137, -0.06761, 0.01812, -0.06374, 0.01708, -0.06543, 0.008614, 0.0085, 0.008614, 0.0085, 0.01708, 0.0125, 0.01708, 0.0125, 0.008614, -0.06761, 0.01812, -0.0694, 0.009137, -0.06543, 0.008614, -0.06374, 0.01708, -0.0085, 0.01708, -0.0085, 0.008614, -0.0125, 0.008614, -0.0125, 0.01708, -0.06761, 0.01812, -0.06467, 0.02679, -0.06097, 0.02525, -0.06374, 0.01708, 0.0085, 0.01708, 0.0085, 0.02525, 0.0125, 0.02525, 0.0125, 0.01708, -0.06467, 0.02679, -0.06761, 0.01812, -0.06374, 0.01708, -0.06097, 0.02525, -0.0085, 0.02525, -0.0085, 0.01708, -0.0125, 0.01708, -0.0125, 0.02525, -0.06467, 0.02679, -0.06062, 0.035, -0.05715, 0.033, -0.06097, 0.02525, 0.0085, 0.02525, 0.0085, 0.033, 0.0125, 0.033, 0.0125, 0.02525, -0.06062, 0.035, -0.06467, 0.02679, -0.06097, 0.02525, -0.05715, 0.033, -0.0085, 0.033, -0.0085, 0.02525, -0.0125, 0.02525, -0.0125, 0.033, -0.06062, 0.035, -0.05553, 0.04261, -0.05235, 0.04017, -0.05715, 0.033, 0.0085, 0.033, 0.0085, 0.04017, 0.0125, 0.04017, 0.0125, 0.033, -0.05553, 0.04261, -0.06062, 0.035, -0.05715, 0.033, -0.05235, 0.04017, -0.0085, 0.04017, -0.0085, 0.033, -0.0125, 0.033, -0.0125, 0.04017, -0.05553, 0.04261, -0.0495, 0.0495, -0.04666, 0.04666, -0.05235, 0.04017, 0.0085, 0.04017, 0.0085, 0.04666, 0.0125, 0.04666, 0.0125, 0.04017, -0.0495, 0.0495, -0.05553, 0.04261, -0.05235, 0.04017, -0.04666, 0.04666, -0.0085, 0.04666, -0.0085, 0.04017, -0.0125, 0.04017, -0.0125, 0.04666, -0.0495, 0.0495, -0.04261, 0.05553, -0.04017, 0.05235, -0.04666, 0.04666, -0.04666, 0.0085, -0.04017, 0.0085, -0.04017, 0.0125, -0.04666, 0.0125, -0.04261, 0.05553, -0.0495, 0.0495, -0.04666, 0.04666, -0.04017, 0.05235, -0.04017, -0.0085, -0.04666, -0.0085, -0.04666, -0.0125, -0.04017, -0.0125, -0.04261, 0.05553, -0.035, 0.06062, -0.033, 0.05715, -0.04017, 0.05235, -0.04017, 0.0085, -0.033, 0.0085, -0.033, 0.0125, -0.04017, 0.0125, -0.035, 0.06062, -0.04261, 0.05553, -0.04017, 0.05235, -0.033, 0.05715, -0.033, -0.0085, -0.04017, -0.0085, -0.04017, -0.0125, -0.033, -0.0125, -0.035, 0.06062, -0.02679, 0.06467, -0.02525, 0.06097, -0.033, 0.05715, -0.033, 0.0085, -0.02525, 0.0085, -0.02525, 0.0125, -0.033, 0.0125, -0.02679, 0.06467, -0.035, 0.06062, -0.033, 0.05715, -0.02525, 0.06097, -0.02525, -0.0085, -0.033, -0.0085, -0.033, -0.0125, -0.02525, -0.0125, -0.02679, 0.06467, -0.01812, 0.06761, -0.01708, 0.06374, -0.02525, 0.06097, -0.02525, 0.0085, -0.01708, 0.0085, -0.01708, 0.0125, -0.02525, 0.0125, -0.01812, 0.06761, -0.02679, 0.06467, -0.02525, 0.06097, -0.01708, 0.06374, -0.01708, -0.0085, -0.02525, -0.0085, -0.02525, -0.0125, -0.01708, -0.0125, -0.01812, 0.06761, -0.009137, 0.0694, -0.008614, 0.06543, -0.01708, 0.06374, -0.01708, 0.0085, -0.008614, 0.0085, -0.008614, 0.0125, -0.01708, 0.0125, -0.009137, 0.0694, -0.01812, 0.06761, -0.01708, 0.06374, -0.008614, 0.06543, -0.008614, -0.0085, -0.01708, -0.0085, -0.01708, -0.0125, -0.008614, -0.0125, -0.009137, 0.0694, 0.0, 0.07, 2.91e-11, 0.06599, -0.008614, 0.06543, -0.008614, 0.0085, 2.91e-11, 0.0085, 2.91e-11, 0.0125, -0.008614, 0.0125, 0.0, 0.07, -0.009137, 0.0694, -0.008614, 0.06543, -2.91e-11, 0.06599, -2.91e-11, -0.0085, -0.008614, -0.0085, -0.008614, -0.0125, -2.91e-11, -0.0125, 2.91e-11, 0.06599, 0.008614, 0.06543, 0.01708, 0.06374, 0.02525, 0.06097, 0.033, 0.05715, 0.04017, 0.05235, 0.04666, 0.04666, 0.05235, 0.04017, 0.05715, 0.033, 0.06097, 0.02525, 0.06374, 0.01708, 0.06543, 0.008614, 0.06599, -9.728e-10, 0.06543, -0.008614, 0.06374, -0.01708, 0.06097, -0.02525, 0.05715, -0.033, 0.05235, -0.04017, 0.04666, -0.04666, 0.04017, -0.05235, 0.033, -0.05715, 0.02525, -0.06097, 0.01708, -0.06374, 0.008614, -0.06543, -2.91e-11, -0.06599, -0.008614, -0.06543, -0.01708, -0.06374, -0.02525, -0.06097, -0.033, -0.05715, -0.04017, -0.05235, -0.04666, -0.04666, -0.05235, -0.04017, -0.05715, -0.033, -0.06097, -0.02525, -0.06374, -0.01708, -0.06543, -0.008614, -0.06599, -9.146e-10, -0.06543, 0.008614, -0.06374, 0.01708, -0.06097, 0.02525, -0.05715, 0.033, -0.05235, 0.04017, -0.04666, 0.04666, -0.04017, 0.05235, -0.033, 0.05715, -0.02525, 0.06097, -0.01708, 0.06374, -0.008614, 0.06543, 0.0, 0.0085, 0.0, -0.0085, 0.009137, -0.0085, 0.009137, 0.0085, -0.009137, 0.0085, -0.009137, -0.0085, 0.0, -0.0085, 0.0, 0.0085, 0.008614, 0.06543, -2.91e-11, 0.06599, -0.008614, 0.06543, -0.01708, 0.06374, -0.02525, 0.06097, -0.033, 0.05715, -0.04017, 0.05235, -0.04666, 0.04666, -0.05235, 0.04017, -0.05715, 0.033, -0.06097, 0.02525, -0.06374, 0.01708, -0.06543, 0.008614, -0.06599, 9.146e-10, -0.06543, -0.008614, -0.06374, -0.01708, -0.06097, -0.02525, -0.05715, -0.033, -0.05235, -0.04017, -0.04666, -0.04666, -0.04017, -0.05235, -0.033, -0.05715, -0.02525, -0.06097, -0.01708, -0.06374, -0.008614, -0.06543, 2.91e-11, -0.06599, 0.008614, -0.06543, 0.01708, -0.06374, 0.02525, -0.06097, 0.033, -0.05715, 0.04017, -0.05235, 0.04666, -0.04666, 0.05235, -0.04017, 0.05715, -0.033, 0.06097, -0.02525, 0.06374, -0.01708, 0.06543, -0.008614, 0.06599, 9.728e-10, 0.06543, 0.008614, 0.06374, 0.01708, 0.06097, 0.02525, 0.05715, 0.033, 0.05235, 0.04017, 0.04666, 0.04666, 0.04017, 0.05235, 0.033, 0.05715, 0.02525, 0.06097, 0.01708, 0.06374, 0.009137, 0.0085, 0.009137, -0.0085, 0.01812, -0.0085, 0.01812, 0.0085, 0.01812, 0.0085, 0.01812, -0.0085, 0.02679, -0.0085, 0.02679, 0.0085, 0.02679, 0.0085, 0.02679, -0.0085, 0.035, -0.0085, 0.035, 0.0085, 0.035, 0.0085, 0.035, -0.0085, 0.04261, -0.0085, 0.04261, 0.0085, 0.04261, 0.0085, 0.04261, -0.0085, 0.0495, -0.0085, 0.0495, 0.0085, 0.0085, 0.0495, -0.0085, 0.0495, -0.0085, 0.04261, 0.0085, 0.04261, 0.0085, 0.04261, -0.0085, 0.04261, -0.0085, 0.035, 0.0085, 0.035, 0.0085, 0.035, -0.0085, 0.035, -0.0085, 0.02679, 0.0085, 0.02679, 0.0085, 0.02679, -0.0085, 0.02679, -0.0085, 0.01812, 0.0085, 0.01812, 0.0085, 0.01812, -0.0085, 0.01812, -0.0085, 0.009137, 0.0085, 0.009137, 0.0085, 0.009137, -0.0085, 0.009137, -0.0085, 6.417e-10, 0.0085, -6.417e-10, 0.0085, -6.417e-10, -0.0085, 6.417e-10, -0.0085, -0.009137, 0.0085, -0.009137, 0.0085, -0.009137, -0.0085, -0.009137, -0.0085, -0.01812, 0.0085, -0.01812, 0.0085, -0.01812, -0.0085, -0.01812, -0.0085, -0.02679, 0.0085, -0.02679, 0.0085, -0.02679, -0.0085, -0.02679, -0.0085, -0.035, 0.0085, -0.035, 0.0085, -0.035, -0.0085, -0.035, -0.0085, -0.04261, 0.0085, -0.04261, 0.0085, -0.04261, -0.0085, -0.04261, -0.0085, -0.0495, 0.0085, -0.0495, 0.0495, 0.0085, 0.0495, -0.0085, 0.04261, -0.0085, 0.04261, 0.0085, 0.04261, 0.0085, 0.04261, -0.0085, 0.035, -0.0085, 0.035, 0.0085, 0.035, 0.0085, 0.035, -0.0085, 0.02679, -0.0085, 0.02679, 0.0085, 0.02679, 0.0085, 0.02679, -0.0085, 0.01812, -0.0085, 0.01812, 0.0085, 0.01812, 0.0085, 0.01812, -0.0085, 0.009137, -0.0085, 0.009137, 0.0085, 0.009137, 0.0085, 0.009137, -0.0085, 0.0, -0.0085, 0.0, 0.0085, 0.0, 0.0085, 0.0, -0.0085, -0.009137, -0.0085, -0.009137, 0.0085, -0.009137, 0.0085, -0.009137, -0.0085, -0.01812, -0.0085, -0.01812, 0.0085, -0.01812, 0.0085, -0.01812, -0.0085, -0.02679, -0.0085, -0.02679, 0.0085, -0.02679, 0.0085, -0.02679, -0.0085, -0.035, -0.0085, -0.035, 0.0085, -0.035, 0.0085, -0.035, -0.0085, -0.04261, -0.0085, -0.04261, 0.0085, -0.04261, 0.0085, -0.04261, -0.0085, -0.0495, -0.0085, -0.0495, 0.0085, 0.0085, -0.0495, -0.0085, -0.0495, -0.0085, -0.04261, 0.0085, -0.04261, 0.0085, -0.04261, -0.0085, -0.04261, -0.0085, -0.035, 0.0085, -0.035, 0.0085, -0.035, -0.0085, -0.035, -0.0085, -0.02679, 0.0085, -0.02679, 0.0085, -0.02679, -0.0085, -0.02679, -0.0085, -0.01812, 0.0085, -0.01812, 0.0085, -0.01812, -0.0085, -0.01812, -0.0085, -0.009137, 0.0085, -0.009137, 0.0085, -0.009137, -0.0085, -0.009137, -0.0085, 6.417e-10, 0.0085, -6.417e-10, 0.0085, -6.417e-10, -0.0085, 6.417e-10, -0.0085, 0.009137, 0.0085, 0.009137, 0.0085, 0.009137, -0.0085, 0.009137, -0.0085, 0.01812, 0.0085, 0.01812, 0.0085, 0.01812, -0.0085, 0.01812, -0.0085, 0.02679, 0.0085, 0.02679, 0.0085, 0.02679, -0.0085, 0.02679, -0.0085, 0.035, 0.0085, 0.035, 0.0085, 0.035, -0.0085, 0.035, -0.0085, 0.04261, 0.0085, 0.04261, 0.0085, 0.04261, -0.0085, 0.04261, -0.0085, 0.0495, 0.0085, 0.0495, -0.0495, 0.0085, -0.0495, -0.0085, -0.04261, -0.0085, -0.04261, 0.0085, -0.04261, 0.0085, -0.04261, -0.0085, -0.035, -0.0085, -0.035, 0.0085, -0.035, 0.0085, -0.035, -0.0085, -0.02679, -0.0085, -0.02679, 0.0085, -0.02679, 0.0085, -0.02679, -0.0085, -0.01812, -0.0085, -0.01812, 0.0085, -0.01812, 0.0085, -0.01812, -0.0085, -0.009137, -0.0085, -0.009137, 0.0085])
me_casing.materials.append(mat_slot_zirbe)
me_casing.update()
me_dial = bpy.data.meshes.new('dial')
me_dial.from_pydata([(0.0, 0.001, 0.056), (0.0, -0.001, 0.056), (0.007309, 0.001, 0.05552), (0.007309, -0.001, 0.05552), (0.01449, 0.001, 0.05409), (0.01449, -0.001, 0.05409), (0.02143, 0.001, 0.05174), (0.02143, -0.001, 0.05174), (0.028, 0.001, 0.0485), (0.028, -0.001, 0.0485), (0.03409, 0.001, 0.04443), (0.03409, -0.001, 0.04443), (0.0396, 0.001, 0.0396), (0.0396, -0.001, 0.0396), (0.04443, 0.001, 0.03409), (0.04443, -0.001, 0.03409), (0.0485, 0.001, 0.028), (0.0485, -0.001, 0.028), (0.05174, 0.001, 0.02143), (0.05174, -0.001, 0.02143), (0.05409, 0.001, 0.01449), (0.05409, -0.001, 0.01449), (0.05552, 0.001, 0.007309), (0.05552, -0.001, 0.007309), (0.056, 0.001, -7.55e-11), (0.056, -0.001, 7.55e-11), (0.05552, 0.001, -0.007309), (0.05552, -0.001, -0.007309), (0.05409, 0.001, -0.01449), (0.05409, -0.001, -0.01449), (0.05174, 0.001, -0.02143), (0.05174, -0.001, -0.02143), (0.0485, 0.001, -0.028), (0.0485, -0.001, -0.028), (0.04443, 0.001, -0.03409), (0.04443, -0.001, -0.03409), (0.0396, 0.001, -0.0396), (0.0396, -0.001, -0.0396), (0.03409, 0.001, -0.04443), (0.03409, -0.001, -0.04443), (0.028, 0.001, -0.0485), (0.028, -0.001, -0.0485), (0.02143, 0.001, -0.05174), (0.02143, -0.001, -0.05174), (0.01449, 0.001, -0.05409), (0.01449, -0.001, -0.05409), (0.007309, 0.001, -0.05552), (0.007309, -0.001, -0.05552), (0.0, 0.001, -0.056), (0.0, -0.001, -0.056), (-0.007309, 0.001, -0.05552), (-0.007309, -0.001, -0.05552), (-0.01449, 0.001, -0.05409), (-0.01449, -0.001, -0.05409), (-0.02143, 0.001, -0.05174), (-0.02143, -0.001, -0.05174), (-0.028, 0.001, -0.0485), (-0.028, -0.001, -0.0485), (-0.03409, 0.001, -0.04443), (-0.03409, -0.001, -0.04443), (-0.0396, 0.001, -0.0396), (-0.0396, -0.001, -0.0396), (-0.04443, 0.001, -0.03409), (-0.04443, -0.001, -0.03409), (-0.0485, 0.001, -0.028), (-0.0485, -0.001, -0.028), (-0.05174, 0.001, -0.02143), (-0.05174, -0.001, -0.02143), (-0.05409, 0.001, -0.01449), (-0.05409, -0.001, -0.01449), (-0.05552, 0.001, -0.007309), (-0.05552, -0.001, -0.007309), (-0.056, 0.001, -7.55e-11), (-0.056, -0.001, 7.55e-11), (-0.05552, 0.001, 0.007309), (-0.05552, -0.001, 0.007309), (-0.05409, 0.001, 0.01449), (-0.05409, -0.001, 0.01449), (-0.05174, 0.001, 0.02143), (-0.05174, -0.001, 0.02143), (-0.0485, 0.001, 0.028), (-0.0485, -0.001, 0.028), (-0.04443, 0.001, 0.03409), (-0.04443, -0.001, 0.03409), (-0.0396, 0.001, 0.0396), (-0.0396, -0.001, 0.0396), (-0.03409, 0.001, 0.04443), (-0.03409, -0.001, 0.04443), (-0.028, 0.001, 0.0485), (-0.028, -0.001, 0.0485), (-0.02143, 0.001, 0.05174), (-0.02143, -0.001, 0.05174), (-0.01449, 0.001, 0.05409), (-0.01449, -0.001, 0.05409), (-0.007309, 0.001, 0.05552), (-0.007309, -0.001, 0.05552)], [], [(0, 1, 3, 2), (2, 3, 5, 4), (4, 5, 7, 6), (6, 7, 9, 8), (8, 9, 11, 10), (10, 11, 13, 12), (12, 13, 15, 14), (14, 15, 17, 16), (16, 17, 19, 18), (18, 19, 21, 20), (20, 21, 23, 22), (22, 23, 25, 24), (24, 25, 27, 26), (26, 27, 29, 28), (28, 29, 31, 30), (30, 31, 33, 32), (32, 33, 35, 34), (34, 35, 37, 36), (36, 37, 39, 38), (38, 39, 41, 40), (40, 41, 43, 42), (42, 43, 45, 44), (44, 45, 47, 46), (46, 47, 49, 48), (48, 49, 51, 50), (50, 51, 53, 52), (52, 53, 55, 54), (54, 55, 57, 56), (56, 57, 59, 58), (58, 59, 61, 60), (60, 61, 63, 62), (62, 63, 65, 64), (64, 65, 67, 66), (66, 67, 69, 68), (68, 69, 71, 70), (70, 71, 73, 72), (72, 73, 75, 74), (74, 75, 77, 76), (76, 77, 79, 78), (78, 79, 81, 80), (80, 81, 83, 82), (82, 83, 85, 84), (84, 85, 87, 86), (86, 87, 89, 88), (88, 89, 91, 90), (90, 91, 93, 92), (3, 1, 95, 93, 91, 89, 87, 85, 83, 81, 79, 77, 75, 73, 71, 69, 67, 65, 63, 61, 59, 57, 55, 53, 51, 49, 47, 45, 43, 41, 39, 37, 35, 33, 31, 29, 27, 25, 23, 21, 19, 17, 15, 13, 11, 9, 7, 5), (92, 93, 95, 94), (94, 95, 1, 0), (0, 2, 4, 6, 8, 10, 12, 14, 16, 18, 20, 22, 24, 26, 28, 30, 32, 34, 36, 38, 40, 42, 44, 46, 48, 50, 52, 54, 56, 58, 60, 62, 64, 66, 68, 70, 72, 74, 76, 78, 80, 82, 84, 86, 88, 90, 92, 94)])
_uv = me_dial.uv_layers.new(name='Float2')
_uv.uv.foreach_set('vector', [0.0, 0.001, 0.0, -0.001, 0.007309, -0.001, 0.007309, 0.001, 0.007309, 0.001, 0.007309, -0.001, 0.01449, -0.001, 0.01449, 0.001, 0.01449, 0.001, 0.01449, -0.001, 0.02143, -0.001, 0.02143, 0.001, 0.02143, 0.001, 0.02143, -0.001, 0.028, -0.001, 0.028, 0.001, 0.028, 0.001, 0.028, -0.001, 0.03409, -0.001, 0.03409, 0.001, 0.03409, 0.001, 0.03409, -0.001, 0.0396, -0.001, 0.0396, 0.001, 0.001, 0.0396, -0.001, 0.0396, -0.001, 0.03409, 0.001, 0.03409, 0.001, 0.03409, -0.001, 0.03409, -0.001, 0.028, 0.001, 0.028, 0.001, 0.028, -0.001, 0.028, -0.001, 0.02143, 0.001, 0.02143, 0.001, 0.02143, -0.001, 0.02143, -0.001, 0.01449, 0.001, 0.01449, 0.001, 0.01449, -0.001, 0.01449, -0.001, 0.007309, 0.001, 0.007309, 0.001, 0.007309, -0.001, 0.007309, -0.001, 7.55e-11, 0.001, -7.55e-11, 0.001, -7.55e-11, -0.001, 7.55e-11, -0.001, -0.007309, 0.001, -0.007309, 0.001, -0.007309, -0.001, -0.007309, -0.001, -0.01449, 0.001, -0.01449, 0.001, -0.01449, -0.001, -0.01449, -0.001, -0.02143, 0.001, -0.02143, 0.001, -0.02143, -0.001, -0.02143, -0.001, -0.028, 0.001, -0.028, 0.001, -0.028, -0.001, -0.028, -0.001, -0.03409, 0.001, -0.03409, 0.001, -0.03409, -0.001, -0.03409, -0.001, -0.0396, 0.001, -0.0396, 0.0396, 0.001, 0.0396, -0.001, 0.03409, -0.001, 0.03409, 0.001, 0.03409, 0.001, 0.03409, -0.001, 0.028, -0.001, 0.028, 0.001, 0.028, 0.001, 0.028, -0.001, 0.02143, -0.001, 0.02143, 0.001, 0.02143, 0.001, 0.02143, -0.001, 0.01449, -0.001, 0.01449, 0.001, 0.01449, 0.001, 0.01449, -0.001, 0.007309, -0.001, 0.007309, 0.001, 0.007309, 0.001, 0.007309, -0.001, 0.0, -0.001, 0.0, 0.001, 0.0, 0.001, 0.0, -0.001, -0.007309, -0.001, -0.007309, 0.001, -0.007309, 0.001, -0.007309, -0.001, -0.01449, -0.001, -0.01449, 0.001, -0.01449, 0.001, -0.01449, -0.001, -0.02143, -0.001, -0.02143, 0.001, -0.02143, 0.001, -0.02143, -0.001, -0.028, -0.001, -0.028, 0.001, -0.028, 0.001, -0.028, -0.001, -0.03409, -0.001, -0.03409, 0.001, -0.03409, 0.001, -0.03409, -0.001, -0.0396, -0.001, -0.0396, 0.001, 0.001, -0.0396, -0.001, -0.0396, -0.001, -0.03409, 0.001, -0.03409, 0.001, -0.03409, -0.001, -0.03409, -0.001, -0.028, 0.001, -0.028, 0.001, -0.028, -0.001, -0.028, -0.001, -0.02143, 0.001, -0.02143, 0.001, -0.02143, -0.001, -0.02143, -0.001, -0.01449, 0.001, -0.01449, 0.001, -0.01449, -0.001, -0.01449, -0.001, -0.007309, 0.001, -0.007309, 0.001, -0.007309, -0.001, -0.007309, -0.001, 7.55e-11, 0.001, -7.55e-11, 0.001, -7.55e-11, -0.001, 7.55e-11, -0.001, 0.007309, 0.001, 0.007309, 0.001, 0.007309, -0.001, 0.007309, -0.001, 0.01449, 0.001, 0.01449, 0.001, 0.01449, -0.001, 0.01449, -0.001, 0.02143, 0.001, 0.02143, 0.001, 0.02143, -0.001, 0.02143, -0.001, 0.028, 0.001, 0.028, 0.001, 0.028, -0.001, 0.028, -0.001, 0.03409, 0.001, 0.03409, 0.001, 0.03409, -0.001, 0.03409, -0.001, 0.0396, 0.001, 0.0396, -0.0396, 0.001, -0.0396, -0.001, -0.03409, -0.001, -0.03409, 0.001, -0.03409, 0.001, -0.03409, -0.001, -0.028, -0.001, -0.028, 0.001, -0.028, 0.001, -0.028, -0.001, -0.02143, -0.001, -0.02143, 0.001, -0.02143, 0.001, -0.02143, -0.001, -0.01449, -0.001, -0.01449, 0.001, 0.007309, 0.05552, 0.0, 0.056, -0.007309, 0.05552, -0.01449, 0.05409, -0.02143, 0.05174, -0.028, 0.0485, -0.03409, 0.04443, -0.0396, 0.0396, -0.04443, 0.03409, -0.0485, 0.028, -0.05174, 0.02143, -0.05409, 0.01449, -0.05552, 0.007309, -0.056, 7.55e-11, -0.05552, -0.007309, -0.05409, -0.01449, -0.05174, -0.02143, -0.0485, -0.028, -0.04443, -0.03409, -0.0396, -0.0396, -0.03409, -0.04443, -0.028, -0.0485, -0.02143, -0.05174, -0.01449, -0.05409, -0.007309, -0.05552, 0.0, -0.056, 0.007309, -0.05552, 0.01449, -0.05409, 0.02143, -0.05174, 0.028, -0.0485, 0.03409, -0.04443, 0.0396, -0.0396, 0.04443, -0.03409, 0.0485, -0.028, 0.05174, -0.02143, 0.05409, -0.01449, 0.05552, -0.007309, 0.056, 7.55e-11, 0.05552, 0.007309, 0.05409, 0.01449, 0.05174, 0.02143, 0.0485, 0.028, 0.04443, 0.03409, 0.0396, 0.0396, 0.03409, 0.04443, 0.028, 0.0485, 0.02143, 0.05174, 0.01449, 0.05409, -0.01449, 0.001, -0.01449, -0.001, -0.007309, -0.001, -0.007309, 0.001, -0.007309, 0.001, -0.007309, -0.001, 0.0, -0.001, 0.0, 0.001, 0.0, 0.056, 0.007309, 0.05552, 0.01449, 0.05409, 0.02143, 0.05174, 0.028, 0.0485, 0.03409, 0.04443, 0.0396, 0.0396, 0.04443, 0.03409, 0.0485, 0.028, 0.05174, 0.02143, 0.05409, 0.01449, 0.05552, 0.007309, 0.056, -7.55e-11, 0.05552, -0.007309, 0.05409, -0.01449, 0.05174, -0.02143, 0.0485, -0.028, 0.04443, -0.03409, 0.0396, -0.0396, 0.03409, -0.04443, 0.028, -0.0485, 0.02143, -0.05174, 0.01449, -0.05409, 0.007309, -0.05552, 0.0, -0.056, -0.007309, -0.05552, -0.01449, -0.05409, -0.02143, -0.05174, -0.028, -0.0485, -0.03409, -0.04443, -0.0396, -0.0396, -0.04443, -0.03409, -0.0485, -0.028, -0.05174, -0.02143, -0.05409, -0.01449, -0.05552, -0.007309, -0.056, -7.55e-11, -0.05552, 0.007309, -0.05409, 0.01449, -0.05174, 0.02143, -0.0485, 0.028, -0.04443, 0.03409, -0.0396, 0.0396, -0.03409, 0.04443, -0.028, 0.0485, -0.02143, 0.05174, -0.01449, 0.05409, -0.007309, 0.05552])
me_dial.materials.append(mat_slot_dial)
me_dial.update()
me_hand = bpy.data.meshes.new('hand')
me_hand.from_pydata([(-0.002, -0.029, 0.0), (-0.002, -0.029, 0.045), (-0.002, -0.027, 0.0), (-0.002, -0.027, 0.045), (0.002, -0.029, 0.0), (0.002, -0.029, 0.045), (0.002, -0.027, 0.0), (0.002, -0.027, 0.045)], [], [(0, 1, 3, 2), (2, 3, 7, 6), (6, 7, 5, 4), (4, 5, 1, 0), (2, 6, 4, 0), (7, 3, 1, 5)])
_uv = me_hand.uv_layers.new(name='Float2')
_uv.uv.foreach_set('vector', [-0.029, 0.0, -0.029, 0.045, -0.027, 0.045, -0.027, 0.0, -0.002, 0.0, -0.002, 0.045, 0.002, 0.045, 0.002, 0.0, -0.027, 0.0, -0.027, 0.045, -0.029, 0.045, -0.029, 0.0, 0.002, 0.0, 0.002, 0.045, -0.002, 0.045, -0.002, 0.0, -0.002, -0.027, 0.002, -0.027, 0.002, -0.029, -0.002, -0.029, 0.002, -0.027, -0.002, -0.027, -0.002, -0.029, 0.002, -0.029])
me_hand.materials.append(mat_slot_heater_black)
me_hand.update()
me_glass_bracket = bpy.data.meshes.new('glass_bracket')
me_glass_bracket.from_pydata([(0.1, -0.03, -0.1), (0.1, -0.03, 0.1), (0.1, 0.0, -0.1), (0.1, 0.0, 0.1), (0.16, -0.03, -0.1), (0.16, -0.03, 0.1), (0.16, 0.0, -0.1), (0.16, 0.0, 0.1)], [], [(0, 1, 3, 2), (2, 3, 7, 6), (6, 7, 5, 4), (4, 5, 1, 0), (2, 6, 4, 0), (7, 3, 1, 5)])
_uv = me_glass_bracket.uv_layers.new(name='Float2')
_uv.uv.foreach_set('vector', [-0.03, -0.1, -0.03, 0.1, 0.0, 0.1, 0.0, -0.1, 0.1, -0.1, 0.1, 0.1, 0.16, 0.1, 0.16, -0.1, 0.0, -0.1, 0.0, 0.1, -0.03, 0.1, -0.03, -0.1, 0.16, -0.1, 0.16, 0.1, 0.1, 0.1, 0.1, -0.1, 0.1, 0.0, 0.16, 0.0, 0.16, -0.03, 0.1, -0.03, 0.16, 0.0, 0.1, 0.0, 0.1, -0.03, 0.16, -0.03])
me_glass_bracket.materials.append(mat_slot_zirbe)
me_glass_bracket.update()
me_hourglass = bpy.data.meshes.new('hourglass')
me_hourglass.from_pydata([(0.0, 0.018, -0.065), (0.0, 0.018, 0.065), (0.004659, 0.01739, -0.065), (0.004659, 0.01739, 0.065), (0.009, 0.01559, -0.065), (0.009, 0.01559, 0.065), (0.01273, 0.01273, -0.065), (0.01273, 0.01273, 0.065), (0.01559, 0.009, -0.065), (0.01559, 0.009, 0.065), (0.01739, 0.004659, -0.065), (0.01739, 0.004659, 0.065), (0.018, 0.0, -0.065), (0.018, 0.0, 0.065), (0.01739, -0.004659, -0.065), (0.01739, -0.004659, 0.065), (0.01559, -0.009, -0.065), (0.01559, -0.009, 0.065), (0.01273, -0.01273, -0.065), (0.01273, -0.01273, 0.065), (0.009, -0.01559, -0.065), (0.009, -0.01559, 0.065), (0.004659, -0.01739, -0.065), (0.004659, -0.01739, 0.065), (0.0, -0.018, -0.065), (0.0, -0.018, 0.065), (-0.004659, -0.01739, -0.065), (-0.004659, -0.01739, 0.065), (-0.009, -0.01559, -0.065), (-0.009, -0.01559, 0.065), (-0.01273, -0.01273, -0.065), (-0.01273, -0.01273, 0.065), (-0.01559, -0.009, -0.065), (-0.01559, -0.009, 0.065), (-0.01739, -0.004659, -0.065), (-0.01739, -0.004659, 0.065), (-0.018, 0.0, -0.065), (-0.018, 0.0, 0.065), (-0.01739, 0.004659, -0.065), (-0.01739, 0.004659, 0.065), (-0.01559, 0.009, -0.065), (-0.01559, 0.009, 0.065), (-0.01273, 0.01273, -0.065), (-0.01273, 0.01273, 0.065), (-0.009, 0.01559, -0.065), (-0.009, 0.01559, 0.065), (-0.004659, 0.01739, -0.065), (-0.004659, 0.01739, 0.065)], [], [(0, 1, 3, 2), (2, 3, 5, 4), (4, 5, 7, 6), (6, 7, 9, 8), (8, 9, 11, 10), (10, 11, 13, 12), (12, 13, 15, 14), (14, 15, 17, 16), (16, 17, 19, 18), (18, 19, 21, 20), (20, 21, 23, 22), (22, 23, 25, 24), (24, 25, 27, 26), (26, 27, 29, 28), (28, 29, 31, 30), (30, 31, 33, 32), (32, 33, 35, 34), (34, 35, 37, 36), (36, 37, 39, 38), (38, 39, 41, 40), (40, 41, 43, 42), (42, 43, 45, 44), (3, 1, 47, 45, 43, 41, 39, 37, 35, 33, 31, 29, 27, 25, 23, 21, 19, 17, 15, 13, 11, 9, 7, 5), (44, 45, 47, 46), (46, 47, 1, 0), (0, 2, 4, 6, 8, 10, 12, 14, 16, 18, 20, 22, 24, 26, 28, 30, 32, 34, 36, 38, 40, 42, 44, 46)])
_uv = me_hourglass.uv_layers.new(name='Float2')
_uv.uv.foreach_set('vector', [0.0, -0.065, 0.0, 0.065, 0.004659, 0.065, 0.004659, -0.065, 0.004659, -0.065, 0.004659, 0.065, 0.009, 0.065, 0.009, -0.065, 0.009, -0.065, 0.009, 0.065, 0.01273, 0.065, 0.01273, -0.065, 0.01273, -0.065, 0.01273, 0.065, 0.009, 0.065, 0.009, -0.065, 0.009, -0.065, 0.009, 0.065, 0.004659, 0.065, 0.004659, -0.065, 0.004659, -0.065, 0.004659, 0.065, 0.0, 0.065, 0.0, -0.065, 0.0, -0.065, 0.0, 0.065, -0.004659, 0.065, -0.004659, -0.065, -0.004659, -0.065, -0.004659, 0.065, -0.009, 0.065, -0.009, -0.065, -0.009, -0.065, -0.009, 0.065, -0.01273, 0.065, -0.01273, -0.065, 0.01273, -0.065, 0.01273, 0.065, 0.009, 0.065, 0.009, -0.065, 0.009, -0.065, 0.009, 0.065, 0.004659, 0.065, 0.004659, -0.065, 0.004659, -0.065, 0.004659, 0.065, 0.0, 0.065, 0.0, -0.065, 0.0, -0.065, 0.0, 0.065, -0.004659, 0.065, -0.004659, -0.065, -0.004659, -0.065, -0.004659, 0.065, -0.009, 0.065, -0.009, -0.065, -0.009, -0.065, -0.009, 0.065, -0.01273, 0.065, -0.01273, -0.065, -0.01273, -0.065, -0.01273, 0.065, -0.009, 0.065, -0.009, -0.065, -0.009, -0.065, -0.009, 0.065, -0.004659, 0.065, -0.004659, -0.065, -0.004659, -0.065, -0.004659, 0.065, 0.0, 0.065, 0.0, -0.065, 0.0, -0.065, 0.0, 0.065, 0.004659, 0.065, 0.004659, -0.065, 0.004659, -0.065, 0.004659, 0.065, 0.009, 0.065, 0.009, -0.065, 0.009, -0.065, 0.009, 0.065, 0.01273, 0.065, 0.01273, -0.065, -0.01273, -0.065, -0.01273, 0.065, -0.009, 0.065, -0.009, -0.065, 0.004659, 0.01739, 0.0, 0.018, -0.004659, 0.01739, -0.009, 0.01559, -0.01273, 0.01273, -0.01559, 0.009, -0.01739, 0.004659, -0.018, 0.0, -0.01739, -0.004659, -0.01559, -0.009, -0.01273, -0.01273, -0.009, -0.01559, -0.004659, -0.01739, 0.0, -0.018, 0.004659, -0.01739, 0.009, -0.01559, 0.01273, -0.01273, 0.01559, -0.009, 0.01739, -0.004659, 0.018, 0.0, 0.01739, 0.004659, 0.01559, 0.009, 0.01273, 0.01273, 0.009, 0.01559, -0.009, -0.065, -0.009, 0.065, -0.004659, 0.065, -0.004659, -0.065, -0.004659, -0.065, -0.004659, 0.065, 0.0, 0.065, 0.0, -0.065, 0.0, 0.018, 0.004659, 0.01739, 0.009, 0.01559, 0.01273, 0.01273, 0.01559, 0.009, 0.01739, 0.004659, 0.018, 0.0, 0.01739, -0.004659, 0.01559, -0.009, 0.01273, -0.01273, 0.009, -0.01559, 0.004659, -0.01739, 0.0, -0.018, -0.004659, -0.01739, -0.009, -0.01559, -0.01273, -0.01273, -0.01559, -0.009, -0.01739, -0.004659, -0.018, 0.0, -0.01739, 0.004659, -0.01559, 0.009, -0.01273, 0.01273, -0.009, 0.01559, -0.004659, 0.01739])
me_hourglass.materials.append(mat_slot_glass)
me_hourglass.update()

# ---- objects
ob_climate_station = bpy.data.objects.new('climate-station', None)
ob_casing = bpy.data.objects.new('casing', me_casing)
ob_dial = bpy.data.objects.new('dial', me_dial)
ob_hand = bpy.data.objects.new('hand', me_hand)
ob_glass_bracket = bpy.data.objects.new('glass_bracket', me_glass_bracket)
ob_hourglass = bpy.data.objects.new('hourglass', me_hourglass)

# ---- transforms, parenting, visibility, modifiers, constraints
ob_climate_station.location = (0.0, 0.0, 0.0)
ob_casing.parent = ob_climate_station
ob_casing.location = (0.0, -0.0125, 0.0)
ob_dial.parent = ob_climate_station
ob_dial.location = (0.0, -0.026, 0.0)
ob_hand.parent = ob_climate_station
ob_hand.location = (0.0, 0.0, 0.0)
ob_glass_bracket.parent = ob_climate_station
ob_glass_bracket.location = (0.0, 0.0, 0.0)
ob_hourglass.parent = ob_climate_station
ob_hourglass.location = (0.13, -0.05, 0.0)

# ---- collection membership
scene.collection.objects.link(ob_climate_station)
scene.collection.objects.link(ob_casing)
scene.collection.objects.link(ob_dial)
scene.collection.objects.link(ob_hand)
scene.collection.objects.link(ob_glass_bracket)
scene.collection.objects.link(ob_hourglass)

# ---- scene / render settings (as saved in the file)
scene.frame_start = 1; scene.frame_end = 250; scene.frame_set(1)
scene.render.engine = 'BLENDER_EEVEE_NEXT'
scene.render.bake_bias = 0.0
scene.render.bake_samples = 0
scene.cycles.sampling_pattern = 'TABULATED_SOBOL'
scene.eevee.use_volume_custom_range = False
bpy.context.view_layer.update()

# ---- added for rendering (the .blend has no active camera and no usable light): camera, sun + grey world if the file has none
cam_auto = bpy.data.cameras.new('AutoCamera')
cam_auto.lens = 50.0
cam_auto.sensor_width = 36.0
cam_auto.clip_end = 1000.0
ob_auto_camera = bpy.data.objects.new('AutoCamera', cam_auto)
scene.collection.objects.link(ob_auto_camera)
ob_auto_camera.location = (0.333937, -0.380724, 0.231149)
ob_auto_camera.rotation_euler = (1.09748, -7.21219e-08, 0.694738)
scene.camera = ob_auto_camera
light_auto_sun = bpy.data.lights.new('AutoSun', 'SUN')
light_auto_sun.energy = 3.0
light_auto_sun.angle = 0.0523599
ob_auto_sun = bpy.data.objects.new('AutoSun', light_auto_sun)
scene.collection.objects.link(ob_auto_sun)
ob_auto_sun.rotation_euler = (0.872665, 0.174533, 0.523599)
if scene.world is None:
    world_auto = bpy.data.worlds.new('AutoWorld')
    world_auto.color = (0.3, 0.3, 0.3)
    scene.world = world_auto
bpy.context.view_layer.update()
